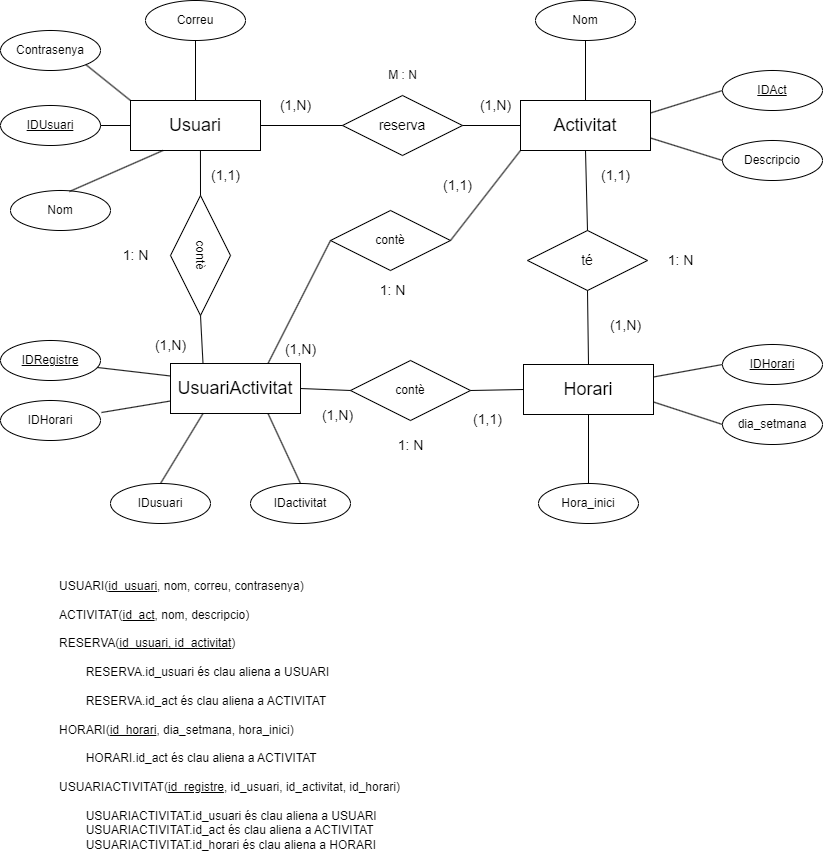

The diagram above was exported from draw.io. Its source (the exported page's mxGraphModel, read from the mxfile embedded in the PNG):
<mxGraphModel dx="1674" dy="784" grid="1" gridSize="10" guides="1" tooltips="1" connect="1" arrows="1" fold="1" page="1" pageScale="1" pageWidth="850" pageHeight="1100" math="0" shadow="0" extFonts="Permanent Marker^https://fonts.googleapis.com/css?family=Permanent+Marker">
  <root>
    <mxCell id="0" />
    <mxCell id="1" parent="0" />
    <mxCell id="tJ8kileEFQyzzU_i67Ok-2" value="Descripcio" style="ellipse;whiteSpace=wrap;html=1;align=center;" parent="1" vertex="1">
      <mxGeometry x="730" y="270" width="100" height="40" as="geometry" />
    </mxCell>
    <mxCell id="tJ8kileEFQyzzU_i67Ok-3" value="Nom" style="ellipse;whiteSpace=wrap;html=1;align=center;" parent="1" vertex="1">
      <mxGeometry x="543" y="130" width="100" height="40" as="geometry" />
    </mxCell>
    <mxCell id="tJ8kileEFQyzzU_i67Ok-4" value="&lt;div&gt;&lt;font style=&quot;font-size: 18px;&quot;&gt;Horari&lt;/font&gt;&lt;/div&gt;" style="whiteSpace=wrap;html=1;align=center;" parent="1" vertex="1">
      <mxGeometry x="531" y="494" width="130" height="50" as="geometry" />
    </mxCell>
    <mxCell id="tJ8kileEFQyzzU_i67Ok-7" value="&lt;font style=&quot;font-size: 18px;&quot;&gt;Usuari&lt;/font&gt;" style="whiteSpace=wrap;html=1;align=center;" parent="1" vertex="1">
      <mxGeometry x="138" y="230" width="130" height="50" as="geometry" />
    </mxCell>
    <mxCell id="tJ8kileEFQyzzU_i67Ok-8" value="&lt;font style=&quot;font-size: 18px;&quot;&gt;Activitat&lt;/font&gt;" style="whiteSpace=wrap;html=1;align=center;" parent="1" vertex="1">
      <mxGeometry x="528" y="230" width="130" height="50" as="geometry" />
    </mxCell>
    <mxCell id="9kYgQhuXbQX-cRgpeJrt-3" value="Nom" style="ellipse;whiteSpace=wrap;html=1;align=center;" parent="1" vertex="1">
      <mxGeometry x="18" y="320" width="100" height="40" as="geometry" />
    </mxCell>
    <mxCell id="9kYgQhuXbQX-cRgpeJrt-5" value="Correu" style="ellipse;whiteSpace=wrap;html=1;align=center;" parent="1" vertex="1">
      <mxGeometry x="153" y="130" width="100" height="40" as="geometry" />
    </mxCell>
    <mxCell id="9kYgQhuXbQX-cRgpeJrt-6" value="Contrasenya" style="ellipse;whiteSpace=wrap;html=1;align=center;" parent="1" vertex="1">
      <mxGeometry x="8" y="160" width="100" height="40" as="geometry" />
    </mxCell>
    <mxCell id="9kYgQhuXbQX-cRgpeJrt-10" value="&lt;font style=&quot;font-size: 18px;&quot;&gt;UsuariActivitat&lt;/font&gt;" style="whiteSpace=wrap;html=1;align=center;" parent="1" vertex="1">
      <mxGeometry x="178" y="493" width="130" height="50" as="geometry" />
    </mxCell>
    <mxCell id="9kYgQhuXbQX-cRgpeJrt-12" value="IDusuari" style="ellipse;whiteSpace=wrap;html=1;align=center;" parent="1" vertex="1">
      <mxGeometry x="118" y="613" width="100" height="40" as="geometry" />
    </mxCell>
    <mxCell id="9kYgQhuXbQX-cRgpeJrt-13" value="IDactivitat" style="ellipse;whiteSpace=wrap;html=1;align=center;" parent="1" vertex="1">
      <mxGeometry x="258" y="613" width="100" height="40" as="geometry" />
    </mxCell>
    <mxCell id="9kYgQhuXbQX-cRgpeJrt-14" value="IDHorari" style="ellipse;whiteSpace=wrap;html=1;align=center;" parent="1" vertex="1">
      <mxGeometry x="8" y="530" width="100" height="40" as="geometry" />
    </mxCell>
    <mxCell id="9kYgQhuXbQX-cRgpeJrt-17" value="&lt;div&gt;Hora_inici&lt;/div&gt;" style="ellipse;whiteSpace=wrap;html=1;align=center;" parent="1" vertex="1">
      <mxGeometry x="546" y="613" width="100" height="40" as="geometry" />
    </mxCell>
    <mxCell id="9kYgQhuXbQX-cRgpeJrt-18" value="dia_setmana" style="ellipse;whiteSpace=wrap;html=1;align=center;" parent="1" vertex="1">
      <mxGeometry x="730" y="534" width="100" height="40" as="geometry" />
    </mxCell>
    <mxCell id="9kYgQhuXbQX-cRgpeJrt-19" style="edgeStyle=orthogonalEdgeStyle;rounded=0;orthogonalLoop=1;jettySize=auto;html=1;exitX=0.5;exitY=1;exitDx=0;exitDy=0;" parent="1" source="9kYgQhuXbQX-cRgpeJrt-6" target="9kYgQhuXbQX-cRgpeJrt-6" edge="1">
      <mxGeometry relative="1" as="geometry" />
    </mxCell>
    <mxCell id="g-g_cjg2GWdbW4IpTgYY-12" value="" style="endArrow=none;html=1;rounded=0;entryX=0.25;entryY=1;entryDx=0;entryDy=0;exitX=0.59;exitY=0.025;exitDx=0;exitDy=0;exitPerimeter=0;" parent="1" source="9kYgQhuXbQX-cRgpeJrt-3" target="tJ8kileEFQyzzU_i67Ok-7" edge="1">
      <mxGeometry width="50" height="50" relative="1" as="geometry">
        <mxPoint x="96" y="400" as="sourcePoint" />
        <mxPoint x="146" y="350" as="targetPoint" />
      </mxGeometry>
    </mxCell>
    <mxCell id="g-g_cjg2GWdbW4IpTgYY-13" value="" style="endArrow=none;html=1;rounded=0;entryX=0.5;entryY=1;entryDx=0;entryDy=0;exitX=0.5;exitY=0;exitDx=0;exitDy=0;" parent="1" source="tJ8kileEFQyzzU_i67Ok-7" target="9kYgQhuXbQX-cRgpeJrt-5" edge="1">
      <mxGeometry width="50" height="50" relative="1" as="geometry">
        <mxPoint x="137" y="240" as="sourcePoint" />
        <mxPoint x="137" y="200" as="targetPoint" />
      </mxGeometry>
    </mxCell>
    <mxCell id="g-g_cjg2GWdbW4IpTgYY-14" value="IDUsuari" style="ellipse;whiteSpace=wrap;html=1;align=center;fontStyle=4;" parent="1" vertex="1">
      <mxGeometry x="8" y="235" width="100" height="40" as="geometry" />
    </mxCell>
    <mxCell id="g-g_cjg2GWdbW4IpTgYY-15" value="IDAct" style="ellipse;whiteSpace=wrap;html=1;align=center;fontStyle=4;" parent="1" vertex="1">
      <mxGeometry x="730" y="200" width="100" height="40" as="geometry" />
    </mxCell>
    <mxCell id="g-g_cjg2GWdbW4IpTgYY-16" value="IDRegistre" style="ellipse;whiteSpace=wrap;html=1;align=center;fontStyle=4;" parent="1" vertex="1">
      <mxGeometry x="8" y="470" width="100" height="40" as="geometry" />
    </mxCell>
    <mxCell id="g-g_cjg2GWdbW4IpTgYY-18" value="" style="endArrow=none;html=1;rounded=0;entryX=0.5;entryY=1;entryDx=0;entryDy=0;exitX=0.5;exitY=0;exitDx=0;exitDy=0;" parent="1" source="9kYgQhuXbQX-cRgpeJrt-17" target="tJ8kileEFQyzzU_i67Ok-4" edge="1">
      <mxGeometry width="50" height="50" relative="1" as="geometry">
        <mxPoint x="613" y="574" as="sourcePoint" />
        <mxPoint x="433" y="594" as="targetPoint" />
      </mxGeometry>
    </mxCell>
    <mxCell id="g-g_cjg2GWdbW4IpTgYY-19" value="" style="endArrow=none;html=1;rounded=0;entryX=1;entryY=0.25;entryDx=0;entryDy=0;exitX=0;exitY=0.5;exitDx=0;exitDy=0;" parent="1" source="g-g_cjg2GWdbW4IpTgYY-20" target="tJ8kileEFQyzzU_i67Ok-4" edge="1">
      <mxGeometry width="50" height="50" relative="1" as="geometry">
        <mxPoint x="743" y="494" as="sourcePoint" />
        <mxPoint x="703" y="644" as="targetPoint" />
      </mxGeometry>
    </mxCell>
    <mxCell id="g-g_cjg2GWdbW4IpTgYY-20" value="IDHorari" style="ellipse;whiteSpace=wrap;html=1;align=center;fontStyle=4;" parent="1" vertex="1">
      <mxGeometry x="730" y="474" width="100" height="40" as="geometry" />
    </mxCell>
    <mxCell id="g-g_cjg2GWdbW4IpTgYY-21" value="" style="endArrow=none;html=1;rounded=0;entryX=1;entryY=0.75;entryDx=0;entryDy=0;exitX=0;exitY=0.5;exitDx=0;exitDy=0;" parent="1" source="9kYgQhuXbQX-cRgpeJrt-18" target="tJ8kileEFQyzzU_i67Ok-4" edge="1">
      <mxGeometry width="50" height="50" relative="1" as="geometry">
        <mxPoint x="743" y="544" as="sourcePoint" />
        <mxPoint x="673" y="517" as="targetPoint" />
      </mxGeometry>
    </mxCell>
    <mxCell id="g-g_cjg2GWdbW4IpTgYY-26" value="" style="endArrow=none;html=1;rounded=0;entryX=1;entryY=0.25;entryDx=0;entryDy=0;exitX=0;exitY=0.5;exitDx=0;exitDy=0;" parent="1" source="g-g_cjg2GWdbW4IpTgYY-15" target="tJ8kileEFQyzzU_i67Ok-8" edge="1">
      <mxGeometry width="50" height="50" relative="1" as="geometry">
        <mxPoint x="295" y="330" as="sourcePoint" />
        <mxPoint x="295" y="290" as="targetPoint" />
      </mxGeometry>
    </mxCell>
    <mxCell id="g-g_cjg2GWdbW4IpTgYY-27" value="" style="endArrow=none;html=1;rounded=0;entryX=1;entryY=0.75;entryDx=0;entryDy=0;exitX=0;exitY=0.5;exitDx=0;exitDy=0;" parent="1" source="tJ8kileEFQyzzU_i67Ok-2" target="tJ8kileEFQyzzU_i67Ok-8" edge="1">
      <mxGeometry width="50" height="50" relative="1" as="geometry">
        <mxPoint x="728" y="280" as="sourcePoint" />
        <mxPoint x="643" y="329.5" as="targetPoint" />
      </mxGeometry>
    </mxCell>
    <mxCell id="g-g_cjg2GWdbW4IpTgYY-31" value="" style="endArrow=none;html=1;rounded=0;entryX=0.5;entryY=0;entryDx=0;entryDy=0;exitX=0.5;exitY=1;exitDx=0;exitDy=0;" parent="1" source="tJ8kileEFQyzzU_i67Ok-3" target="tJ8kileEFQyzzU_i67Ok-8" edge="1">
      <mxGeometry width="50" height="50" relative="1" as="geometry">
        <mxPoint x="628" y="180" as="sourcePoint" />
        <mxPoint x="636" y="240" as="targetPoint" />
      </mxGeometry>
    </mxCell>
    <mxCell id="g-g_cjg2GWdbW4IpTgYY-33" value="&lt;font style=&quot;font-size: 14px;&quot;&gt;té&lt;/font&gt;" style="shape=rhombus;perimeter=rhombusPerimeter;whiteSpace=wrap;html=1;align=center;" parent="1" vertex="1">
      <mxGeometry x="535" y="360" width="120" height="60" as="geometry" />
    </mxCell>
    <mxCell id="g-g_cjg2GWdbW4IpTgYY-34" value="" style="endArrow=none;html=1;rounded=0;exitX=0.5;exitY=1;exitDx=0;exitDy=0;entryX=0.5;entryY=0;entryDx=0;entryDy=0;" parent="1" source="tJ8kileEFQyzzU_i67Ok-8" target="g-g_cjg2GWdbW4IpTgYY-33" edge="1">
      <mxGeometry relative="1" as="geometry">
        <mxPoint x="418" y="440" as="sourcePoint" />
        <mxPoint x="578" y="440" as="targetPoint" />
      </mxGeometry>
    </mxCell>
    <mxCell id="g-g_cjg2GWdbW4IpTgYY-35" value="" style="endArrow=none;html=1;rounded=0;exitX=0.5;exitY=1;exitDx=0;exitDy=0;entryX=0.5;entryY=0;entryDx=0;entryDy=0;" parent="1" source="g-g_cjg2GWdbW4IpTgYY-33" target="tJ8kileEFQyzzU_i67Ok-4" edge="1">
      <mxGeometry relative="1" as="geometry">
        <mxPoint x="603" y="290" as="sourcePoint" />
        <mxPoint x="608" y="370" as="targetPoint" />
      </mxGeometry>
    </mxCell>
    <mxCell id="g-g_cjg2GWdbW4IpTgYY-36" value="&lt;font style=&quot;font-size: 14px;&quot;&gt;(1,1)&lt;/font&gt;" style="text;html=1;align=center;verticalAlign=middle;resizable=0;points=[];autosize=1;strokeColor=none;fillColor=none;" parent="1" vertex="1">
      <mxGeometry x="598" y="290" width="50" height="30" as="geometry" />
    </mxCell>
    <mxCell id="g-g_cjg2GWdbW4IpTgYY-37" value="&lt;font style=&quot;font-size: 14px;&quot;&gt;(1,N)&lt;/font&gt;" style="text;html=1;align=center;verticalAlign=middle;resizable=0;points=[];autosize=1;strokeColor=none;fillColor=none;" parent="1" vertex="1">
      <mxGeometry x="608" y="440" width="50" height="30" as="geometry" />
    </mxCell>
    <mxCell id="g-g_cjg2GWdbW4IpTgYY-38" value="&lt;font style=&quot;font-size: 14px;&quot;&gt;1: N&lt;/font&gt;" style="text;html=1;align=center;verticalAlign=middle;resizable=0;points=[];autosize=1;strokeColor=none;fillColor=none;" parent="1" vertex="1">
      <mxGeometry x="663" y="375" width="50" height="30" as="geometry" />
    </mxCell>
    <mxCell id="g-g_cjg2GWdbW4IpTgYY-39" value="&lt;font style=&quot;font-size: 14px;&quot;&gt;reserva&lt;/font&gt;" style="shape=rhombus;perimeter=rhombusPerimeter;whiteSpace=wrap;html=1;align=center;" parent="1" vertex="1">
      <mxGeometry x="350" y="225" width="120" height="60" as="geometry" />
    </mxCell>
    <mxCell id="g-g_cjg2GWdbW4IpTgYY-40" value="" style="endArrow=none;html=1;rounded=0;exitX=1;exitY=0.5;exitDx=0;exitDy=0;entryX=0;entryY=0.5;entryDx=0;entryDy=0;" parent="1" source="g-g_cjg2GWdbW4IpTgYY-39" target="tJ8kileEFQyzzU_i67Ok-8" edge="1">
      <mxGeometry relative="1" as="geometry">
        <mxPoint x="603" y="290" as="sourcePoint" />
        <mxPoint x="608" y="370" as="targetPoint" />
      </mxGeometry>
    </mxCell>
    <mxCell id="g-g_cjg2GWdbW4IpTgYY-41" value="" style="endArrow=none;html=1;rounded=0;exitX=1;exitY=0.5;exitDx=0;exitDy=0;entryX=0;entryY=0.5;entryDx=0;entryDy=0;" parent="1" source="tJ8kileEFQyzzU_i67Ok-7" target="g-g_cjg2GWdbW4IpTgYY-39" edge="1">
      <mxGeometry relative="1" as="geometry">
        <mxPoint x="480" y="265" as="sourcePoint" />
        <mxPoint x="538" y="265" as="targetPoint" />
      </mxGeometry>
    </mxCell>
    <mxCell id="g-g_cjg2GWdbW4IpTgYY-42" value="contè" style="shape=rhombus;perimeter=rhombusPerimeter;whiteSpace=wrap;html=1;align=center;" parent="1" vertex="1">
      <mxGeometry x="358" y="490" width="120" height="60" as="geometry" />
    </mxCell>
    <mxCell id="g-g_cjg2GWdbW4IpTgYY-43" value="" style="endArrow=none;html=1;rounded=0;exitX=1;exitY=0.5;exitDx=0;exitDy=0;entryX=0;entryY=0.5;entryDx=0;entryDy=0;" parent="1" source="g-g_cjg2GWdbW4IpTgYY-42" target="tJ8kileEFQyzzU_i67Ok-4" edge="1">
      <mxGeometry relative="1" as="geometry">
        <mxPoint x="478" y="526" as="sourcePoint" />
        <mxPoint x="438" y="519" as="targetPoint" />
      </mxGeometry>
    </mxCell>
    <mxCell id="g-g_cjg2GWdbW4IpTgYY-44" value="" style="endArrow=none;html=1;rounded=0;exitX=1;exitY=0.5;exitDx=0;exitDy=0;entryX=0;entryY=0.5;entryDx=0;entryDy=0;" parent="1" source="9kYgQhuXbQX-cRgpeJrt-10" target="g-g_cjg2GWdbW4IpTgYY-42" edge="1">
      <mxGeometry relative="1" as="geometry">
        <mxPoint x="233" y="453" as="sourcePoint" />
        <mxPoint x="368" y="509" as="targetPoint" />
      </mxGeometry>
    </mxCell>
    <mxCell id="g-g_cjg2GWdbW4IpTgYY-46" value="" style="endArrow=none;html=1;rounded=0;entryX=1;entryY=0.5;entryDx=0;entryDy=0;exitX=0;exitY=0.5;exitDx=0;exitDy=0;" parent="1" source="tJ8kileEFQyzzU_i67Ok-7" target="g-g_cjg2GWdbW4IpTgYY-14" edge="1">
      <mxGeometry width="50" height="50" relative="1" as="geometry">
        <mxPoint x="213" y="240" as="sourcePoint" />
        <mxPoint x="213" y="190" as="targetPoint" />
      </mxGeometry>
    </mxCell>
    <mxCell id="g-g_cjg2GWdbW4IpTgYY-47" value="" style="endArrow=none;html=1;rounded=0;entryX=1;entryY=1;entryDx=0;entryDy=0;exitX=0;exitY=0;exitDx=0;exitDy=0;" parent="1" source="tJ8kileEFQyzzU_i67Ok-7" target="9kYgQhuXbQX-cRgpeJrt-6" edge="1">
      <mxGeometry width="50" height="50" relative="1" as="geometry">
        <mxPoint x="148" y="265" as="sourcePoint" />
        <mxPoint x="108" y="265" as="targetPoint" />
      </mxGeometry>
    </mxCell>
    <mxCell id="g-g_cjg2GWdbW4IpTgYY-49" value="" style="endArrow=none;html=1;rounded=0;exitX=0.97;exitY=0.675;exitDx=0;exitDy=0;entryX=0;entryY=0.25;entryDx=0;entryDy=0;exitPerimeter=0;" parent="1" source="g-g_cjg2GWdbW4IpTgYY-16" target="9kYgQhuXbQX-cRgpeJrt-10" edge="1">
      <mxGeometry relative="1" as="geometry">
        <mxPoint x="178" y="626" as="sourcePoint" />
        <mxPoint x="265" y="586" as="targetPoint" />
      </mxGeometry>
    </mxCell>
    <mxCell id="g-g_cjg2GWdbW4IpTgYY-50" value="" style="endArrow=none;html=1;rounded=0;exitX=1.01;exitY=0.3;exitDx=0;exitDy=0;entryX=0;entryY=0.75;entryDx=0;entryDy=0;exitPerimeter=0;" parent="1" source="9kYgQhuXbQX-cRgpeJrt-14" target="9kYgQhuXbQX-cRgpeJrt-10" edge="1">
      <mxGeometry relative="1" as="geometry">
        <mxPoint x="308" y="663" as="sourcePoint" />
        <mxPoint x="395" y="623" as="targetPoint" />
      </mxGeometry>
    </mxCell>
    <mxCell id="g-g_cjg2GWdbW4IpTgYY-51" value="" style="endArrow=none;html=1;rounded=0;exitX=0.5;exitY=0;exitDx=0;exitDy=0;entryX=0.75;entryY=1;entryDx=0;entryDy=0;" parent="1" source="9kYgQhuXbQX-cRgpeJrt-13" target="9kYgQhuXbQX-cRgpeJrt-10" edge="1">
      <mxGeometry relative="1" as="geometry">
        <mxPoint x="188" y="620.5" as="sourcePoint" />
        <mxPoint x="227" y="591.5" as="targetPoint" />
      </mxGeometry>
    </mxCell>
    <mxCell id="g-g_cjg2GWdbW4IpTgYY-52" value="" style="endArrow=none;html=1;rounded=0;exitX=0.5;exitY=0;exitDx=0;exitDy=0;entryX=0.25;entryY=1;entryDx=0;entryDy=0;" parent="1" source="9kYgQhuXbQX-cRgpeJrt-12" target="9kYgQhuXbQX-cRgpeJrt-10" edge="1">
      <mxGeometry relative="1" as="geometry">
        <mxPoint x="149" y="582" as="sourcePoint" />
        <mxPoint x="188" y="553" as="targetPoint" />
      </mxGeometry>
    </mxCell>
    <mxCell id="g-g_cjg2GWdbW4IpTgYY-53" value="&lt;font style=&quot;font-size: 14px;&quot;&gt;(1,N)&lt;/font&gt;" style="text;html=1;align=center;verticalAlign=middle;resizable=0;points=[];autosize=1;strokeColor=none;fillColor=none;" parent="1" vertex="1">
      <mxGeometry x="478" y="220" width="50" height="30" as="geometry" />
    </mxCell>
    <mxCell id="g-g_cjg2GWdbW4IpTgYY-54" value="&lt;font style=&quot;font-size: 14px;&quot;&gt;(1,N)&lt;/font&gt;" style="text;html=1;align=center;verticalAlign=middle;resizable=0;points=[];autosize=1;strokeColor=none;fillColor=none;" parent="1" vertex="1">
      <mxGeometry x="278" y="220" width="50" height="30" as="geometry" />
    </mxCell>
    <mxCell id="g-g_cjg2GWdbW4IpTgYY-55" value="M : N" style="text;html=1;align=center;verticalAlign=middle;resizable=0;points=[];autosize=1;strokeColor=none;fillColor=none;" parent="1" vertex="1">
      <mxGeometry x="385" y="190" width="50" height="30" as="geometry" />
    </mxCell>
    <mxCell id="LDjn7UEhq7Szc6TuXqJK-1" value="contè" style="shape=rhombus;perimeter=rhombusPerimeter;whiteSpace=wrap;html=1;align=center;" parent="1" vertex="1">
      <mxGeometry x="338" y="340" width="120" height="60" as="geometry" />
    </mxCell>
    <mxCell id="LDjn7UEhq7Szc6TuXqJK-2" value="" style="endArrow=none;html=1;rounded=0;exitX=1;exitY=0.5;exitDx=0;exitDy=0;entryX=0;entryY=1;entryDx=0;entryDy=0;" parent="1" source="LDjn7UEhq7Szc6TuXqJK-1" target="tJ8kileEFQyzzU_i67Ok-8" edge="1">
      <mxGeometry relative="1" as="geometry">
        <mxPoint x="390" y="422" as="sourcePoint" />
        <mxPoint x="435" y="365" as="targetPoint" />
      </mxGeometry>
    </mxCell>
    <mxCell id="LDjn7UEhq7Szc6TuXqJK-3" value="" style="endArrow=none;html=1;rounded=0;entryX=0;entryY=0.5;entryDx=0;entryDy=0;exitX=0.75;exitY=0;exitDx=0;exitDy=0;" parent="1" source="9kYgQhuXbQX-cRgpeJrt-10" target="LDjn7UEhq7Szc6TuXqJK-1" edge="1">
      <mxGeometry relative="1" as="geometry">
        <mxPoint x="258" y="405" as="sourcePoint" />
        <mxPoint x="318" y="405" as="targetPoint" />
      </mxGeometry>
    </mxCell>
    <mxCell id="LDjn7UEhq7Szc6TuXqJK-4" value="contè" style="shape=rhombus;perimeter=rhombusPerimeter;whiteSpace=wrap;html=1;align=center;rotation=90;" parent="1" vertex="1">
      <mxGeometry x="148" y="355" width="120" height="60" as="geometry" />
    </mxCell>
    <mxCell id="LDjn7UEhq7Szc6TuXqJK-5" value="" style="endArrow=none;html=1;rounded=0;entryX=0.538;entryY=1;entryDx=0;entryDy=0;exitX=0;exitY=0.5;exitDx=0;exitDy=0;entryPerimeter=0;" parent="1" source="LDjn7UEhq7Szc6TuXqJK-4" target="tJ8kileEFQyzzU_i67Ok-7" edge="1">
      <mxGeometry relative="1" as="geometry">
        <mxPoint x="270" y="503" as="sourcePoint" />
        <mxPoint x="338" y="400" as="targetPoint" />
      </mxGeometry>
    </mxCell>
    <mxCell id="LDjn7UEhq7Szc6TuXqJK-6" value="" style="endArrow=none;html=1;rounded=0;entryX=1;entryY=0.5;entryDx=0;entryDy=0;exitX=0.25;exitY=0;exitDx=0;exitDy=0;" parent="1" source="9kYgQhuXbQX-cRgpeJrt-10" target="LDjn7UEhq7Szc6TuXqJK-4" edge="1">
      <mxGeometry relative="1" as="geometry">
        <mxPoint x="270" y="503" as="sourcePoint" />
        <mxPoint x="338" y="400" as="targetPoint" />
      </mxGeometry>
    </mxCell>
    <mxCell id="7P6zXPqz-LkQXsXPLd40-1" value="&lt;font style=&quot;font-size: 14px;&quot;&gt;(1,N)&lt;/font&gt;" style="text;html=1;align=center;verticalAlign=middle;resizable=0;points=[];autosize=1;strokeColor=none;fillColor=none;" parent="1" vertex="1">
      <mxGeometry x="153" y="460" width="50" height="30" as="geometry" />
    </mxCell>
    <mxCell id="7P6zXPqz-LkQXsXPLd40-2" value="&lt;font style=&quot;font-size: 14px;&quot;&gt;(1,1)&lt;/font&gt;" style="text;html=1;align=center;verticalAlign=middle;resizable=0;points=[];autosize=1;strokeColor=none;fillColor=none;" parent="1" vertex="1">
      <mxGeometry x="208" y="290" width="50" height="30" as="geometry" />
    </mxCell>
    <mxCell id="7P6zXPqz-LkQXsXPLd40-3" value="&lt;font style=&quot;font-size: 14px;&quot;&gt;(1,N)&lt;/font&gt;" style="text;html=1;align=center;verticalAlign=middle;resizable=0;points=[];autosize=1;strokeColor=none;fillColor=none;" parent="1" vertex="1">
      <mxGeometry x="283" y="464" width="50" height="30" as="geometry" />
    </mxCell>
    <mxCell id="7P6zXPqz-LkQXsXPLd40-4" value="&lt;font style=&quot;font-size: 14px;&quot;&gt;1: N&lt;/font&gt;" style="text;html=1;align=center;verticalAlign=middle;resizable=0;points=[];autosize=1;strokeColor=none;fillColor=none;" parent="1" vertex="1">
      <mxGeometry x="118" y="370" width="50" height="30" as="geometry" />
    </mxCell>
    <mxCell id="7P6zXPqz-LkQXsXPLd40-5" value="&lt;font style=&quot;font-size: 14px;&quot;&gt;(1,N)&lt;/font&gt;" style="text;html=1;align=center;verticalAlign=middle;resizable=0;points=[];autosize=1;strokeColor=none;fillColor=none;" parent="1" vertex="1">
      <mxGeometry x="320" y="530" width="50" height="30" as="geometry" />
    </mxCell>
    <mxCell id="7P6zXPqz-LkQXsXPLd40-6" value="&lt;font style=&quot;font-size: 14px;&quot;&gt;(1,1)&lt;/font&gt;" style="text;html=1;align=center;verticalAlign=middle;resizable=0;points=[];autosize=1;strokeColor=none;fillColor=none;" parent="1" vertex="1">
      <mxGeometry x="440" y="300" width="50" height="30" as="geometry" />
    </mxCell>
    <mxCell id="7P6zXPqz-LkQXsXPLd40-7" value="&lt;font style=&quot;font-size: 14px;&quot;&gt;(1,1)&lt;/font&gt;" style="text;html=1;align=center;verticalAlign=middle;resizable=0;points=[];autosize=1;strokeColor=none;fillColor=none;" parent="1" vertex="1">
      <mxGeometry x="470" y="534" width="50" height="30" as="geometry" />
    </mxCell>
    <mxCell id="7P6zXPqz-LkQXsXPLd40-8" value="&lt;font style=&quot;font-size: 14px;&quot;&gt;1: N&lt;/font&gt;" style="text;html=1;align=center;verticalAlign=middle;resizable=0;points=[];autosize=1;strokeColor=none;fillColor=none;" parent="1" vertex="1">
      <mxGeometry x="393" y="560" width="50" height="30" as="geometry" />
    </mxCell>
    <mxCell id="7P6zXPqz-LkQXsXPLd40-9" value="&lt;font style=&quot;font-size: 14px;&quot;&gt;1: N&lt;/font&gt;" style="text;html=1;align=center;verticalAlign=middle;resizable=0;points=[];autosize=1;strokeColor=none;fillColor=none;" parent="1" vertex="1">
      <mxGeometry x="375" y="405" width="50" height="30" as="geometry" />
    </mxCell>
    <mxCell id="oZ2xVbRpc3xHBwqfcEHJ-1" value="&lt;div&gt;USUARI(&lt;u&gt;id_usuari&lt;/u&gt;, nom, correu, contrasenya)&lt;/div&gt;&lt;div&gt;&lt;br&gt;&lt;/div&gt;&lt;div&gt;ACTIVITAT(&lt;u&gt;id_act&lt;/u&gt;, nom, descripcio)&lt;/div&gt;&lt;div&gt;&lt;br&gt;&lt;/div&gt;&lt;div&gt;&lt;div&gt;RESERVA(&lt;u&gt;id_usuari, id_activitat&lt;/u&gt;)&lt;/div&gt;&lt;div&gt;&lt;br&gt;&lt;/div&gt;&lt;div&gt;&lt;span style=&quot;white-space: pre;&quot;&gt;&#09;&lt;/span&gt;RESERVA.id_usuari és clau aliena a USUARI&lt;/div&gt;&lt;div&gt;&lt;br&gt;&lt;/div&gt;&lt;div&gt;&lt;span style=&quot;white-space: pre;&quot;&gt;&#09;&lt;/span&gt;RESERVA.id_act és clau aliena a ACTIVITAT&lt;/div&gt;&lt;/div&gt;&lt;div&gt;&lt;br&gt;&lt;/div&gt;&lt;div&gt;HORARI(&lt;u&gt;id_horari&lt;/u&gt;, dia_setmana, hora_inici)&lt;/div&gt;&lt;div&gt;&lt;br&gt;&lt;/div&gt;&lt;div&gt;&lt;span style=&quot;white-space: pre;&quot;&gt;&#09;&lt;/span&gt;HORARI.id_act és clau aliena a ACTIVITAT&lt;/div&gt;&lt;div&gt;&lt;br&gt;&lt;/div&gt;&lt;div&gt;USUARIACTIVITAT(&lt;u&gt;id_registre&lt;/u&gt;, id_usuari, id_activitat,&amp;nbsp;&lt;span style=&quot;background-color: initial;&quot;&gt;id_horari&lt;/span&gt;&lt;span style=&quot;background-color: initial;&quot;&gt;)&lt;/span&gt;&lt;/div&gt;&lt;div&gt;&lt;span style=&quot;background-color: initial;&quot;&gt;&lt;br&gt;&lt;/span&gt;&lt;/div&gt;&lt;div&gt;&lt;span style=&quot;white-space: pre;&quot;&gt;&#09;&lt;/span&gt;USUARIACTIVITAT.id_usuari és clau aliena a USUARI&lt;/div&gt;&lt;div&gt;&lt;span style=&quot;white-space: pre;&quot;&gt;&#09;&lt;/span&gt;USUARIACTIVITAT.id_act és clau aliena a ACTIVITAT&lt;br&gt;&lt;/div&gt;&lt;div&gt;&lt;span style=&quot;white-space: pre;&quot;&gt;&#09;&lt;/span&gt;USUARIACTIVITAT.id_horari és clau aliena a HORARI&lt;br&gt;&lt;/div&gt;" style="text;html=1;align=left;verticalAlign=middle;resizable=0;points=[];autosize=1;strokeColor=none;fillColor=none;" parent="1" vertex="1">
      <mxGeometry x="65" y="700" width="360" height="290" as="geometry" />
    </mxCell>
  </root>
</mxGraphModel>